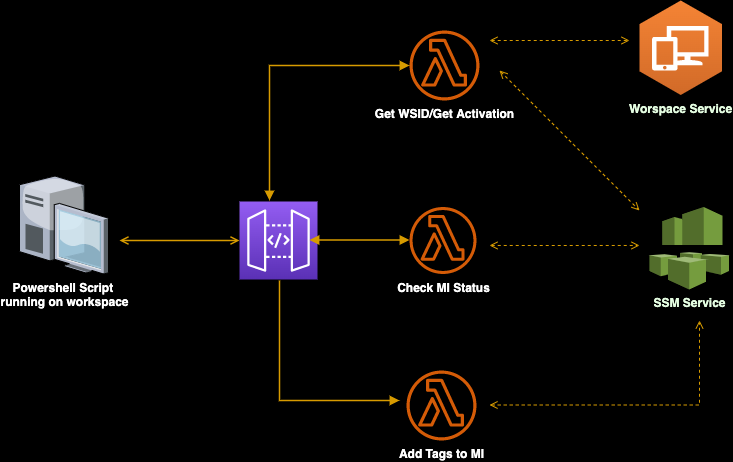

The diagram above was exported from draw.io. Its source (the exported page's mxGraphModel, read from the mxfile embedded in the PNG):
<mxGraphModel dx="1106" dy="997" grid="1" gridSize="10" guides="1" tooltips="1" connect="1" arrows="1" fold="1" page="1" pageScale="1" pageWidth="1169" pageHeight="827" background="#000000" math="0" shadow="0">
  <root>
    <mxCell id="0" />
    <mxCell id="1" parent="0" />
    <mxCell id="nIco5yyHHjGIc7w4Pm0_-2" value="" style="sketch=0;points=[[0,0,0],[0.25,0,0],[0.5,0,0],[0.75,0,0],[1,0,0],[0,1,0],[0.25,1,0],[0.5,1,0],[0.75,1,0],[1,1,0],[0,0.25,0],[0,0.5,0],[0,0.75,0],[1,0.25,0],[1,0.5,0],[1,0.75,0]];outlineConnect=0;fontColor=#232F3E;gradientColor=#945DF2;gradientDirection=north;fillColor=#5A30B5;strokeColor=#ffffff;dashed=0;verticalLabelPosition=bottom;verticalAlign=top;align=center;html=1;fontSize=12;fontStyle=0;aspect=fixed;shape=mxgraph.aws4.resourceIcon;resIcon=mxgraph.aws4.api_gateway;rounded=0;" vertex="1" parent="1">
      <mxGeometry x="310" y="321" width="78" height="78" as="geometry" />
    </mxCell>
    <mxCell id="nIco5yyHHjGIc7w4Pm0_-3" value="&lt;font color=&quot;#ffffff&quot;&gt;&lt;b&gt;Get WSID/Get Activation&lt;/b&gt;&lt;/font&gt;" style="sketch=0;outlineConnect=0;fontColor=#232F3E;gradientColor=none;fillColor=#D45B07;strokeColor=none;dashed=0;verticalLabelPosition=bottom;verticalAlign=top;align=center;html=1;fontSize=12;fontStyle=0;aspect=fixed;pointerEvents=1;shape=mxgraph.aws4.lambda_function;rounded=0;" vertex="1" parent="1">
      <mxGeometry x="480" y="150" width="70" height="70" as="geometry" />
    </mxCell>
    <mxCell id="nIco5yyHHjGIc7w4Pm0_-4" value="&lt;font color=&quot;#ffffff&quot;&gt;&lt;b&gt;Check MI Status&lt;/b&gt;&lt;/font&gt;" style="sketch=0;outlineConnect=0;fontColor=#232F3E;gradientColor=none;fillColor=#D45B07;strokeColor=none;dashed=0;verticalLabelPosition=bottom;verticalAlign=top;align=center;html=1;fontSize=12;fontStyle=0;aspect=fixed;pointerEvents=1;shape=mxgraph.aws4.lambda_function;rounded=0;" vertex="1" parent="1">
      <mxGeometry x="480" y="326.5" width="67" height="67" as="geometry" />
    </mxCell>
    <mxCell id="nIco5yyHHjGIc7w4Pm0_-6" value="&lt;font color=&quot;#ffffff&quot;&gt;&lt;b&gt;Add Tags to MI&lt;/b&gt;&lt;/font&gt;" style="sketch=0;outlineConnect=0;fontColor=#232F3E;gradientColor=none;fillColor=#D45B07;strokeColor=none;dashed=0;verticalLabelPosition=bottom;verticalAlign=top;align=center;html=1;fontSize=12;fontStyle=0;aspect=fixed;pointerEvents=1;shape=mxgraph.aws4.lambda_function;rounded=0;" vertex="1" parent="1">
      <mxGeometry x="477" y="490" width="70" height="70" as="geometry" />
    </mxCell>
    <mxCell id="nIco5yyHHjGIc7w4Pm0_-7" value="&lt;b&gt;SSM Service&lt;/b&gt;" style="outlineConnect=0;dashed=0;verticalLabelPosition=bottom;verticalAlign=top;align=center;html=1;shape=mxgraph.aws3.ec2_systems_manager;fillColor=#759C3E;gradientColor=none;rounded=0;sketch=0;fontColor=#E4FDE1;strokeColor=#028090;" vertex="1" parent="1">
      <mxGeometry x="720" y="326.5" width="79.5" height="82.5" as="geometry" />
    </mxCell>
    <mxCell id="nIco5yyHHjGIc7w4Pm0_-8" value="&lt;b&gt;Worspace Service&lt;/b&gt;" style="outlineConnect=0;dashed=0;verticalLabelPosition=bottom;verticalAlign=top;align=center;html=1;shape=mxgraph.aws3.workspaces;fillColor=#D16A28;gradientColor=#F58435;gradientDirection=north;rounded=0;sketch=0;fontColor=#E4FDE1;strokeColor=#028090;" vertex="1" parent="1">
      <mxGeometry x="710" y="120" width="82.5" height="94.5" as="geometry" />
    </mxCell>
    <mxCell id="nIco5yyHHjGIc7w4Pm0_-10" value="" style="edgeStyle=orthogonalEdgeStyle;html=1;endArrow=open;elbow=vertical;startArrow=open;startFill=0;endFill=0;strokeColor=#d79b00;rounded=0;sketch=0;fontColor=#E4FDE1;fillColor=#ffe6cc;curved=0;strokeWidth=1.5;" edge="1" parent="1" target="nIco5yyHHjGIc7w4Pm0_-2">
      <mxGeometry width="100" relative="1" as="geometry">
        <mxPoint x="190" y="360" as="sourcePoint" />
        <mxPoint x="290" y="350" as="targetPoint" />
      </mxGeometry>
    </mxCell>
    <mxCell id="nIco5yyHHjGIc7w4Pm0_-11" value="" style="edgeStyle=orthogonalEdgeStyle;html=1;endArrow=block;elbow=vertical;startArrow=block;startFill=1;endFill=1;strokeColor=#d79b00;rounded=0;sketch=0;fontColor=#E4FDE1;fillColor=#ffe6cc;curved=0;strokeWidth=1.5;" edge="1" parent="1" target="nIco5yyHHjGIc7w4Pm0_-3">
      <mxGeometry width="100" relative="1" as="geometry">
        <mxPoint x="340" y="320" as="sourcePoint" />
        <mxPoint x="490" y="310" as="targetPoint" />
        <Array as="points">
          <mxPoint x="340" y="185" />
        </Array>
      </mxGeometry>
    </mxCell>
    <mxCell id="nIco5yyHHjGIc7w4Pm0_-12" value="" style="edgeStyle=orthogonalEdgeStyle;html=1;endArrow=block;elbow=vertical;startArrow=block;startFill=1;endFill=1;strokeColor=#d79b00;rounded=0;sketch=0;fontColor=#E4FDE1;fillColor=#ffe6cc;curved=0;strokeWidth=1.5;" edge="1" parent="1">
      <mxGeometry width="100" relative="1" as="geometry">
        <mxPoint x="380" y="359.5" as="sourcePoint" />
        <mxPoint x="480" y="359.5" as="targetPoint" />
      </mxGeometry>
    </mxCell>
    <mxCell id="nIco5yyHHjGIc7w4Pm0_-13" value="" style="edgeStyle=orthogonalEdgeStyle;html=1;endArrow=block;elbow=vertical;startArrow=none;endFill=1;strokeColor=#d79b00;rounded=0;sketch=0;fontColor=#E4FDE1;fillColor=#ffe6cc;curved=0;strokeWidth=1.5;" edge="1" parent="1">
      <mxGeometry width="100" relative="1" as="geometry">
        <mxPoint x="350" y="400" as="sourcePoint" />
        <mxPoint x="470" y="520" as="targetPoint" />
        <Array as="points">
          <mxPoint x="350" y="520" />
        </Array>
      </mxGeometry>
    </mxCell>
    <mxCell id="nIco5yyHHjGIc7w4Pm0_-18" value="" style="edgeStyle=orthogonalEdgeStyle;html=1;endArrow=open;elbow=vertical;startArrow=open;startFill=0;endFill=0;strokeColor=#d79b00;rounded=0;dashed=1;sketch=0;fontColor=#FFFFFF;fillColor=#ffe6cc;curved=0;" edge="1" parent="1">
      <mxGeometry width="100" relative="1" as="geometry">
        <mxPoint x="560" y="364.97" as="sourcePoint" />
        <mxPoint x="710" y="364.97" as="targetPoint" />
        <Array as="points">
          <mxPoint x="620" y="365" />
          <mxPoint x="620" y="365" />
        </Array>
      </mxGeometry>
    </mxCell>
    <mxCell id="nIco5yyHHjGIc7w4Pm0_-19" value="" style="edgeStyle=orthogonalEdgeStyle;html=1;endArrow=open;elbow=vertical;startArrow=open;startFill=0;endFill=0;strokeColor=#d79b00;rounded=0;dashed=1;sketch=0;fontColor=#FFFFFF;fillColor=#ffe6cc;curved=0;" edge="1" parent="1">
      <mxGeometry width="100" relative="1" as="geometry">
        <mxPoint x="560" y="524.5" as="sourcePoint" />
        <mxPoint x="770" y="440" as="targetPoint" />
        <Array as="points">
          <mxPoint x="620" y="524.53" />
          <mxPoint x="620" y="524.53" />
        </Array>
      </mxGeometry>
    </mxCell>
    <mxCell id="nIco5yyHHjGIc7w4Pm0_-21" value="" style="html=1;endArrow=open;elbow=vertical;startArrow=open;startFill=0;endFill=0;strokeColor=#d79b00;rounded=0;dashed=1;sketch=0;fontColor=#FFFFFF;fillColor=#ffe6cc;" edge="1" parent="1">
      <mxGeometry width="100" relative="1" as="geometry">
        <mxPoint x="570" y="190" as="sourcePoint" />
        <mxPoint x="710" y="330" as="targetPoint" />
      </mxGeometry>
    </mxCell>
    <mxCell id="nIco5yyHHjGIc7w4Pm0_-22" value="" style="edgeStyle=orthogonalEdgeStyle;html=1;endArrow=open;elbow=vertical;startArrow=open;startFill=0;endFill=0;strokeColor=#d79b00;rounded=0;dashed=1;sketch=0;fontColor=#FFFFFF;fillColor=#ffe6cc;" edge="1" parent="1">
      <mxGeometry width="100" relative="1" as="geometry">
        <mxPoint x="560" y="160" as="sourcePoint" />
        <mxPoint x="700" y="160" as="targetPoint" />
      </mxGeometry>
    </mxCell>
    <mxCell id="nIco5yyHHjGIc7w4Pm0_-24" value="&lt;b&gt;Powershell Script &lt;br&gt;running on workspace&lt;br&gt;&lt;/b&gt;" style="verticalLabelPosition=bottom;sketch=0;aspect=fixed;html=1;verticalAlign=top;strokeColor=none;align=center;outlineConnect=0;shape=mxgraph.citrix.desktop;rounded=0;fontColor=#FFFFFF;fillColor=#F45B69;" vertex="1" parent="1">
      <mxGeometry x="90" y="295.5" width="89" height="98" as="geometry" />
    </mxCell>
  </root>
</mxGraphModel>